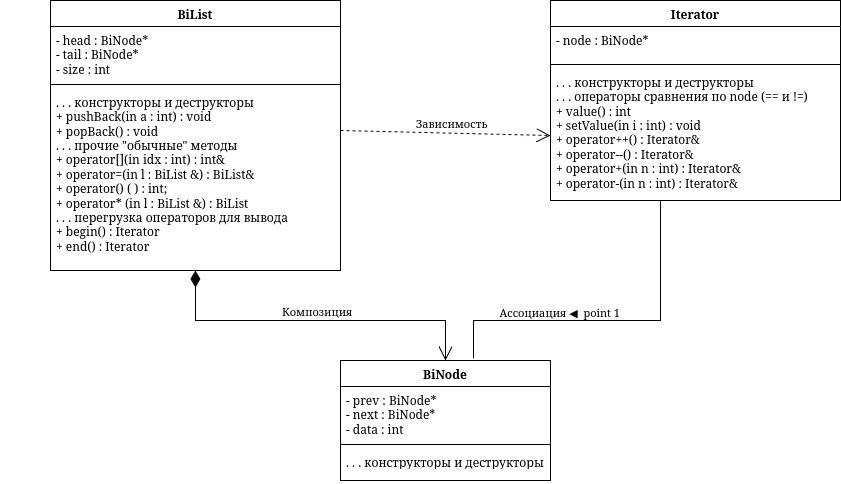

The diagram above was exported from draw.io. Its source (the exported page's mxGraphModel, read from the mxfile embedded in the PNG):
<mxGraphModel dx="437" dy="578" grid="1" gridSize="10" guides="1" tooltips="1" connect="1" arrows="1" fold="1" page="1" pageScale="1" pageWidth="850" pageHeight="1100" math="0" shadow="0">
  <root>
    <mxCell id="0" />
    <mxCell id="1" parent="0" />
    <mxCell id="pilmKmZ6-uoogRAK86wR-294" edge="1" parent="1" style="edgeStyle=orthogonalEdgeStyle;rounded=0;html=1;endArrow=classic;" value="">
      <mxGeometry relative="1" as="geometry">
        <Array as="points">
          <mxPoint x="440" y="3860" />
          <mxPoint x="640" y="3860" />
        </Array>
        <mxPoint x="1190" y="3860.076923076923" as="sourcePoint" />
      </mxGeometry>
    </mxCell>
    <mxCell id="KKAoSjaAK3ONJ4zt16XO-26" edge="1" parent="1" style="edgeStyle=orthogonalEdgeStyle;rounded=0;html=1;endArrow=classic;" value="">
      <mxGeometry relative="1" as="geometry">
        <Array as="points">
          <mxPoint x="650" y="4280" />
          <mxPoint x="850" y="4280" />
        </Array>
        <mxPoint x="1400" y="4280.076923076923" as="sourcePoint" />
      </mxGeometry>
    </mxCell>
    <mxCell id="KKAoSjaAK3ONJ4zt16XO-27" parent="1" style="swimlane;fontStyle=1;align=center;verticalAlign=top;childLayout=stackLayout;horizontal=1;startSize=26;horizontalStack=0;resizeParent=1;resizeParentMax=0;resizeLast=0;collapsible=1;marginBottom=0;whiteSpace=wrap;html=1;" value="&lt;div&gt;BiNode&lt;/div&gt;" vertex="1">
      <mxGeometry height="120" width="210" x="540" y="1140" as="geometry" />
    </mxCell>
    <mxCell id="KKAoSjaAK3ONJ4zt16XO-28" parent="KKAoSjaAK3ONJ4zt16XO-27" style="text;strokeColor=none;fillColor=none;align=left;verticalAlign=top;spacingLeft=4;spacingRight=4;overflow=hidden;rotatable=0;points=[[0,0.5],[1,0.5]];portConstraint=eastwest;whiteSpace=wrap;html=1;" value="&lt;div&gt;- prev : BiNode*&lt;/div&gt;&lt;div&gt;- next : BiNode*&lt;/div&gt;&lt;div&gt;- data : int&lt;/div&gt;" vertex="1">
      <mxGeometry height="54" width="210" y="26" as="geometry" />
    </mxCell>
    <mxCell id="KKAoSjaAK3ONJ4zt16XO-29" parent="KKAoSjaAK3ONJ4zt16XO-27" style="line;strokeWidth=1;fillColor=none;align=left;verticalAlign=middle;spacingTop=-1;spacingLeft=3;spacingRight=3;rotatable=0;labelPosition=right;points=[];portConstraint=eastwest;strokeColor=inherit;" value="" vertex="1">
      <mxGeometry height="8" width="210" y="80" as="geometry" />
    </mxCell>
    <mxCell id="KKAoSjaAK3ONJ4zt16XO-30" parent="KKAoSjaAK3ONJ4zt16XO-27" style="text;strokeColor=none;fillColor=none;align=left;verticalAlign=top;spacingLeft=4;spacingRight=4;overflow=hidden;rotatable=0;points=[[0,0.5],[1,0.5]];portConstraint=eastwest;whiteSpace=wrap;html=1;" value=". . . конструкторы и деструкторы" vertex="1">
      <mxGeometry height="32" width="210" y="88" as="geometry" />
    </mxCell>
    <mxCell id="KKAoSjaAK3ONJ4zt16XO-31" parent="1" style="swimlane;fontStyle=1;align=center;verticalAlign=top;childLayout=stackLayout;horizontal=1;startSize=26;horizontalStack=0;resizeParent=1;resizeParentMax=0;resizeLast=0;collapsible=1;marginBottom=0;whiteSpace=wrap;html=1;" value="BiList" vertex="1">
      <mxGeometry height="270" width="290" x="250" y="780" as="geometry" />
    </mxCell>
    <mxCell id="KKAoSjaAK3ONJ4zt16XO-32" parent="KKAoSjaAK3ONJ4zt16XO-31" style="text;strokeColor=none;fillColor=none;align=left;verticalAlign=top;spacingLeft=4;spacingRight=4;overflow=hidden;rotatable=0;points=[[0,0.5],[1,0.5]];portConstraint=eastwest;whiteSpace=wrap;html=1;" value="&lt;div&gt;- head : BiNode*&lt;/div&gt;&lt;div&gt;- tail : BiNode*&lt;/div&gt;&lt;div&gt;- size : int&lt;/div&gt;" vertex="1">
      <mxGeometry height="54" width="290" y="26" as="geometry" />
    </mxCell>
    <mxCell id="KKAoSjaAK3ONJ4zt16XO-33" parent="KKAoSjaAK3ONJ4zt16XO-31" style="line;strokeWidth=1;fillColor=none;align=left;verticalAlign=middle;spacingTop=-1;spacingLeft=3;spacingRight=3;rotatable=0;labelPosition=right;points=[];portConstraint=eastwest;strokeColor=inherit;" value="" vertex="1">
      <mxGeometry height="8" width="290" y="80" as="geometry" />
    </mxCell>
    <mxCell id="KKAoSjaAK3ONJ4zt16XO-34" parent="KKAoSjaAK3ONJ4zt16XO-31" style="text;strokeColor=none;fillColor=none;align=left;verticalAlign=top;spacingLeft=4;spacingRight=4;overflow=hidden;rotatable=0;points=[[0,0.5],[1,0.5]];portConstraint=eastwest;whiteSpace=wrap;html=1;" value="&lt;div&gt;. . . конструкторы и деструкторы&lt;/div&gt;&lt;div&gt;+ pushBack(in a : int) : void&lt;/div&gt;&lt;div&gt;+ popBack() : void&lt;/div&gt;&lt;div&gt;. . . прочие &quot;обычные&quot; методы&lt;/div&gt;&lt;div&gt;+ operator[](in idx : int) : int&amp;amp;&amp;nbsp;&lt;/div&gt;&lt;div&gt;+ operator=(in l : BiList &amp;amp;) : BiList&amp;amp;&lt;/div&gt;&lt;div&gt;+ operator() ( ) : int;&lt;/div&gt;&lt;div&gt;+ operator* (in l : BiList &amp;amp;) : BiList&lt;/div&gt;&lt;div&gt;. . . перегрузка операторов для вывода&lt;/div&gt;&lt;div&gt;+ begin() : Iterator&lt;/div&gt;&lt;div&gt;+ end() : Iterator&lt;/div&gt;&lt;div&gt;&lt;br&gt;&lt;/div&gt;" vertex="1">
      <mxGeometry height="182" width="290" y="88" as="geometry" />
    </mxCell>
    <mxCell id="KKAoSjaAK3ONJ4zt16XO-35" parent="1" style="swimlane;fontStyle=1;align=center;verticalAlign=top;childLayout=stackLayout;horizontal=1;startSize=26;horizontalStack=0;resizeParent=1;resizeParentMax=0;resizeLast=0;collapsible=1;marginBottom=0;whiteSpace=wrap;html=1;" value="Iterator" vertex="1">
      <mxGeometry height="200" width="290" x="750" y="780" as="geometry" />
    </mxCell>
    <mxCell id="KKAoSjaAK3ONJ4zt16XO-36" parent="KKAoSjaAK3ONJ4zt16XO-35" style="text;strokeColor=none;fillColor=none;align=left;verticalAlign=top;spacingLeft=4;spacingRight=4;overflow=hidden;rotatable=0;points=[[0,0.5],[1,0.5]];portConstraint=eastwest;whiteSpace=wrap;html=1;" value="- node : BiNode*" vertex="1">
      <mxGeometry height="34" width="290" y="26" as="geometry" />
    </mxCell>
    <mxCell id="KKAoSjaAK3ONJ4zt16XO-37" parent="KKAoSjaAK3ONJ4zt16XO-35" style="line;strokeWidth=1;fillColor=none;align=left;verticalAlign=middle;spacingTop=-1;spacingLeft=3;spacingRight=3;rotatable=0;labelPosition=right;points=[];portConstraint=eastwest;strokeColor=inherit;" value="" vertex="1">
      <mxGeometry height="8" width="290" y="60" as="geometry" />
    </mxCell>
    <mxCell id="KKAoSjaAK3ONJ4zt16XO-38" parent="KKAoSjaAK3ONJ4zt16XO-35" style="text;strokeColor=none;fillColor=none;align=left;verticalAlign=top;spacingLeft=4;spacingRight=4;overflow=hidden;rotatable=0;points=[[0,0.5],[1,0.5]];portConstraint=eastwest;whiteSpace=wrap;html=1;" value="&lt;div&gt;. . . конструкторы и деструкторы&lt;/div&gt;&lt;div&gt;. . . операторы сравнения по node (== и !=)&lt;/div&gt;&lt;div&gt;+ value() : int&lt;/div&gt;&lt;div&gt;+ setValue(in i : int) : void&lt;/div&gt;&lt;div&gt;+ operator++() : Iterator&amp;amp;&lt;/div&gt;&lt;div&gt;+ operator--() : Iterator&amp;amp;&lt;/div&gt;&lt;div&gt;+ operator+(in n : int) : Iterator&amp;amp;&lt;/div&gt;&lt;div&gt;+ operator-(in n : int) : Iterator&amp;amp;&lt;/div&gt;&lt;div&gt;&lt;br&gt;&lt;/div&gt;&lt;div&gt;&lt;br&gt;&lt;/div&gt;" vertex="1">
      <mxGeometry height="132" width="290" y="68" as="geometry" />
    </mxCell>
    <mxCell id="KKAoSjaAK3ONJ4zt16XO-39" edge="1" parent="1" source="KKAoSjaAK3ONJ4zt16XO-31" style="endArrow=open;html=1;endSize=12;startArrow=diamondThin;startSize=14;startFill=1;align=left;verticalAlign=bottom;rounded=0;edgeStyle=orthogonalEdgeStyle;" target="KKAoSjaAK3ONJ4zt16XO-27" value="&lt;div&gt;Композиция&lt;/div&gt;">
      <mxGeometry relative="1" x="-0.2059" as="geometry">
        <mxPoint as="offset" />
        <Array as="points">
          <mxPoint x="395" y="1100" />
          <mxPoint x="645" y="1100" />
        </Array>
        <mxPoint x="660" y="1020" as="sourcePoint" />
        <mxPoint x="820" y="1020" as="targetPoint" />
      </mxGeometry>
    </mxCell>
    <mxCell id="KKAoSjaAK3ONJ4zt16XO-40" edge="1" parent="1" source="KKAoSjaAK3ONJ4zt16XO-38" style="endArrow=none;html=1;edgeStyle=orthogonalEdgeStyle;rounded=0;exitX=0.379;exitY=1;exitDx=0;exitDy=0;exitPerimeter=0;entryX=0.633;entryY=-0.017;entryDx=0;entryDy=0;entryPerimeter=0;" target="KKAoSjaAK3ONJ4zt16XO-27" value="">
      <mxGeometry relative="1" as="geometry">
        <Array as="points">
          <mxPoint x="860" y="1100" />
          <mxPoint x="673" y="1100" />
        </Array>
        <mxPoint x="660" y="1020" as="sourcePoint" />
        <mxPoint x="820" y="1020" as="targetPoint" />
      </mxGeometry>
    </mxCell>
    <mxCell id="KKAoSjaAK3ONJ4zt16XO-41" connectable="0" parent="KKAoSjaAK3ONJ4zt16XO-40" style="edgeLabel;resizable=0;html=1;align=right;verticalAlign=bottom;" value="Ассоциация&amp;nbsp;◀&amp;nbsp; point 1" vertex="1">
      <mxGeometry relative="1" x="1" as="geometry">
        <mxPoint x="147" y="-38" as="offset" />
      </mxGeometry>
    </mxCell>
    <mxCell id="KKAoSjaAK3ONJ4zt16XO-42" edge="1" parent="1" source="KKAoSjaAK3ONJ4zt16XO-34" style="endArrow=open;endSize=12;dashed=1;html=1;rounded=0;entryX=0;entryY=0.508;entryDx=0;entryDy=0;exitX=1;exitY=0.231;exitDx=0;exitDy=0;exitPerimeter=0;entryPerimeter=0;" target="KKAoSjaAK3ONJ4zt16XO-38" value="Зависимость">
      <mxGeometry relative="1" width="160" x="0.0517" y="10" as="geometry">
        <mxPoint as="offset" />
        <mxPoint x="580" y="960" as="sourcePoint" />
        <mxPoint x="800" y="1020" as="targetPoint" />
      </mxGeometry>
    </mxCell>
    <mxCell id="KKAoSjaAK3ONJ4zt16XO-43" parent="1" style="text;whiteSpace=wrap;html=1;" value="&amp;nbsp;" vertex="1">
      <mxGeometry height="40" width="40" x="200" y="1010" as="geometry" />
    </mxCell>
  </root>
</mxGraphModel>